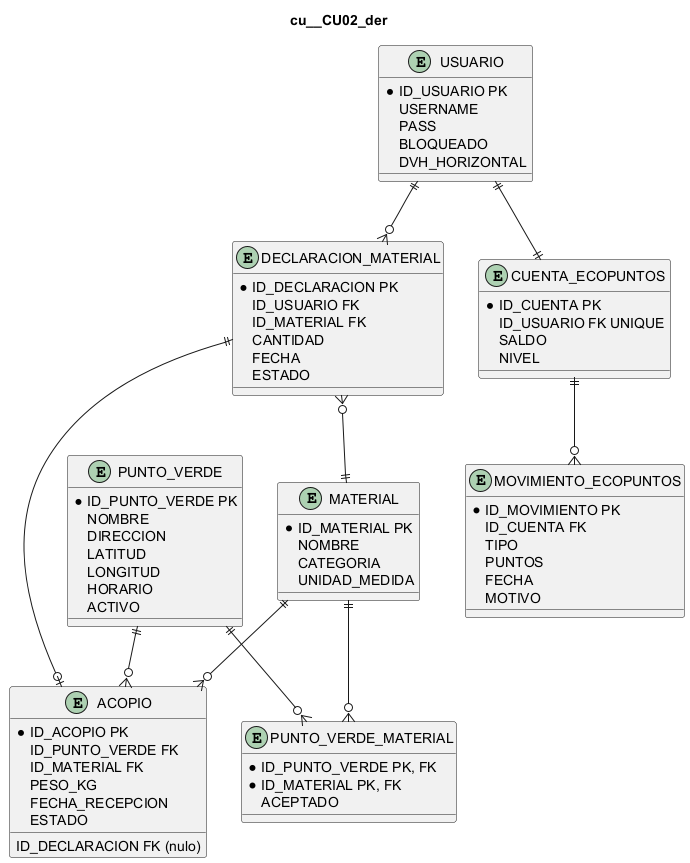

The diagram above was rendered by PlantUML. Its source (embedded in the PNG):
@startuml
title cu__CU02_der
entity "USUARIO" as USUARIO {
  *ID_USUARIO PK
  USERNAME
  PASS
  BLOQUEADO
  DVH_HORIZONTAL
}
entity "DECLARACION_MATERIAL" as DECLARACION {
  *ID_DECLARACION PK
  ID_USUARIO FK
  ID_MATERIAL FK
  CANTIDAD
  FECHA
  ESTADO
}
entity "ACOPIO" as ACOPIO {
  *ID_ACOPIO PK
  ID_DECLARACION FK (nulo)
  ID_PUNTO_VERDE FK
  ID_MATERIAL FK
  PESO_KG
  FECHA_RECEPCION
  ESTADO
}
entity "PUNTO_VERDE" as PUNTO_VERDE {
  *ID_PUNTO_VERDE PK
  NOMBRE
  DIRECCION
  LATITUD
  LONGITUD
  HORARIO
  ACTIVO
}
entity "MATERIAL" as MATERIAL {
  *ID_MATERIAL PK
  NOMBRE
  CATEGORIA
  UNIDAD_MEDIDA
}
entity "PUNTO_VERDE_MATERIAL" as PVM {
  *ID_PUNTO_VERDE PK, FK
  *ID_MATERIAL PK, FK
  ACEPTADO
}
entity "CUENTA_ECOPUNTOS" as CUENTA {
  *ID_CUENTA PK
  ID_USUARIO FK UNIQUE
  SALDO
  NIVEL
}
entity "MOVIMIENTO_ECOPUNTOS" as MOVIMIENTO {
  *ID_MOVIMIENTO PK
  ID_CUENTA FK
  TIPO
  PUNTOS
  FECHA
  MOTIVO
}
USUARIO ||--o{ DECLARACION
DECLARACION }o--|| MATERIAL
DECLARACION ||--o| ACOPIO
PUNTO_VERDE ||--o{ ACOPIO
MATERIAL ||--o{ ACOPIO
PUNTO_VERDE ||--o{ PVM
MATERIAL ||--o{ PVM
USUARIO ||--|| CUENTA
CUENTA ||--o{ MOVIMIENTO
@enduml